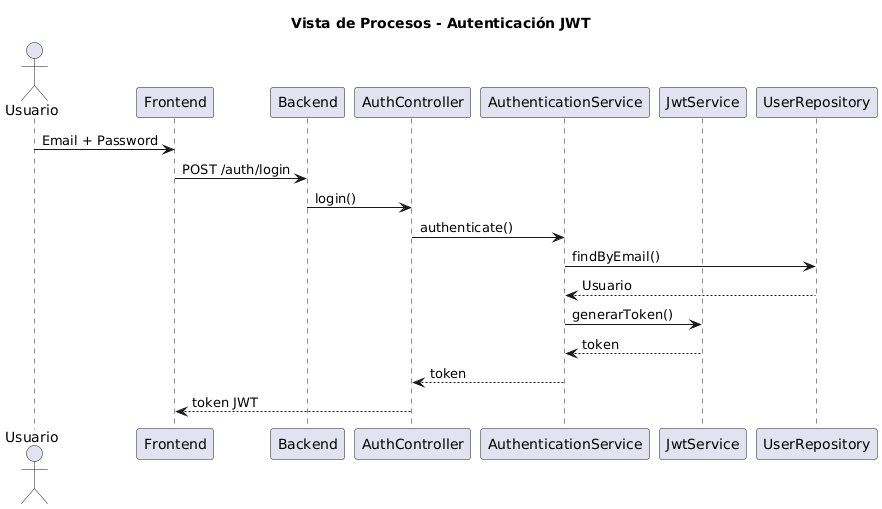

The diagram above was rendered by PlantUML. Its source (embedded in the PNG):
@startuml
title Vista de Procesos - Autenticación JWT

actor Usuario
participant FE as "Frontend"
participant API as "Backend"
participant "AuthController"
participant "AuthenticationService"
participant "JwtService"
participant "UserRepository"

Usuario -> FE : Email + Password
FE -> API : POST /auth/login

API -> "AuthController" : login()
"AuthController" -> "AuthenticationService" : authenticate()
"AuthenticationService" -> "UserRepository" : findByEmail()
"UserRepository" --> "AuthenticationService" : Usuario
"AuthenticationService" -> "JwtService" : generarToken()
"JwtService" --> "AuthenticationService" : token
"AuthenticationService" --> "AuthController" : token
"AuthController" --> FE : token JWT
@enduml